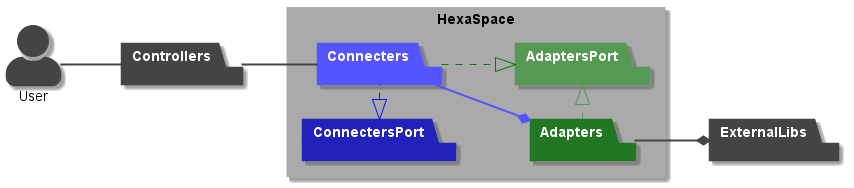

The diagram above was rendered by PlantUML. Its source (embedded in the PNG):
@startuml

left to right direction
skinparam actorStyle awesome
skinparam packageStyle rectangle

actor User #444;line:444;

package Controllers #444;line:444;text:white
User == Controllers #line:444;

rectangle HexaSpace #AAA;line:AAA; {
    package ConnectersPort #22B;line:22B;text:white

    package Connecters #55F;line:55F;text:white
    ConnectersPort <|. Connecters #line:11F;
    Controllers == Connecters #line:444;

    package Adapters #272;line:272;text:white
    Connecters ==* Adapters #line:55F;

    package AdaptersPort #595;line:595;text:white
    Connecters .|> AdaptersPort #line:green;
    Adapters .|> AdaptersPort #line:595;
}

package ExternalLibs #444;line:444;text:white
Adapters ==* ExternalLibs #line:444;

@enduml